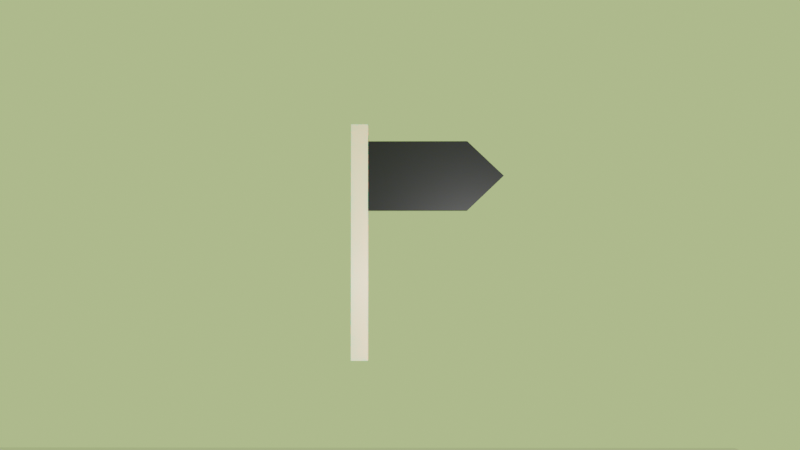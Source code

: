 # Source: MyShunt.blend  (saved by Blender 2.82.7; exported with 4.5.12 LTS)
import bpy
from mathutils import Matrix  # noqa: F401  (used for matrix-valued properties, if any)

bpy.ops.wm.read_factory_settings(use_empty=True)
scene = bpy.context.scene
scene.name = 'Scene'

# ---- collections
col_collection = bpy.data.collections.new('Collection'); scene.collection.children.link(col_collection)

# ---- materials (node trees are filled in below, after node groups)
mat_material_008 = bpy.data.materials.new('Material.008')
mat_material_008.use_transparent_shadow = False
mat_material_006 = bpy.data.materials.new('Material.006')
mat_material_006.use_transparent_shadow = False

# ---- material node trees
mat_material_008.use_nodes = True; mat_material_008.node_tree.nodes.clear()
_N = mat_material_008.node_tree.nodes; _L = mat_material_008.node_tree.links
n0 = _N.new('ShaderNodeOutputMaterial'); n0.name = 'Material Output'; n0.location = (245, 273)
n1 = _N.new('ShaderNodeBsdfPrincipled'); n1.name = 'Principled BSDF'; n1.location = (-210, 337)
n1.distribution = 'GGX'
n1.subsurface_method = 'BURLEY'
n1.inputs[0].default_value = (1.0, 0.8161, 0.6461, 1.0)
n1.inputs[3].default_value = 1.45
n1.inputs[8].default_value = 1.0
n1.inputs[9].default_value = (0.3, 0.0, 0.0)
n1.inputs[10].default_value = 0.6417
n1.inputs[15].default_value = 1.0
n1.inputs[16].default_value = 1.0
n1.inputs[27].default_value = (0.0, 0.0, 0.0, 1.0)
n1.inputs[28].default_value = 1.0
_L.new(n1.outputs[0], n0.inputs[0])
n0.is_active_output = True
mat_material_006.use_nodes = True; mat_material_006.node_tree.nodes.clear()
_N = mat_material_006.node_tree.nodes; _L = mat_material_006.node_tree.links
n0 = _N.new('ShaderNodeBsdfPrincipled'); n0.name = 'Principled BSDF'; n0.location = (10, 300)
n0.distribution = 'GGX'
n0.subsurface_method = 'BURLEY'
n0.inputs[0].default_value = (0.001199, 0.0, 0.005436, 1.0)
n0.inputs[3].default_value = 1.45
n0.inputs[8].default_value = 1.0
n0.inputs[10].default_value = 0.2
n0.inputs[27].default_value = (0.0, 0.0, 0.0, 1.0)
n0.inputs[28].default_value = 1.0
n1 = _N.new('ShaderNodeOutputMaterial'); n1.name = 'Material Output'; n1.location = (307, 300)
n1.width = 133
_L.new(n0.outputs[0], n1.inputs[0])
n1.is_active_output = True

# ---- world
world_world = bpy.data.worlds.new('World'); scene.world = world_world
world_world.use_nodes = True; world_world.node_tree.nodes.clear()
_N = world_world.node_tree.nodes; _L = world_world.node_tree.links
n0 = _N.new('ShaderNodeOutputWorld'); n0.name = 'World Output'; n0.location = (300, 300)
n1 = _N.new('ShaderNodeBackground'); n1.name = 'Background'; n1.location = (10, 300)
n1.inputs[0].default_value = (0.7758, 1.0, 0.3932, 1.0)
n1.inputs[1].default_value = 0.6
_L.new(n1.outputs[0], n0.inputs[0])
n0.is_active_output = True
world_world.color = (0.05088, 0.05088, 0.05088)
world_world.use_sun_shadow = False
world_world.sun_shadow_jitter_overblur = 0.0

# ---- cameras
cam_camera = bpy.data.cameras.new('Camera')

# ---- lights
light_point = bpy.data.lights.new('Point', 'POINT')
light_point.transmission_factor = 0.0
light_point.energy = 300.0
light_point.shadow_soft_size = 0.25
light_point.shadow_maximum_resolution = 0.006
light_point.use_absolute_resolution = True

# ---- meshes
me_cube_001 = bpy.data.meshes.new('Cube.001')
me_cube_001.from_pydata([(-1.0, -1.0, -1.0), (-1.0, -1.0, 1.0), (-1.0, 1.0, -1.0), (-1.0, 1.0, 1.0), (1.0, -1.0, -1.0), (1.0, -1.0, 1.0), (1.0, 1.0, -1.0), (1.0, 1.0, 1.0)], [], [(0, 1, 3, 2), (2, 3, 7, 6), (6, 7, 5, 4), (4, 5, 1, 0), (2, 6, 4, 0), (7, 3, 1, 5)])
_uv = me_cube_001.uv_layers.new(name='UVMap')
_uv.uv.foreach_set('vector', [0.375, 0.0, 0.625, 0.0, 0.625, 0.25, 0.375, 0.25, 0.375, 0.25, 0.625, 0.25, 0.625, 0.5, 0.375, 0.5, 0.375, 0.5, 0.625, 0.5, 0.625, 0.75, 0.375, 0.75, 0.375, 0.75, 0.625, 0.75, 0.625, 1.0, 0.375, 1.0, 0.125, 0.5, 0.375, 0.5, 0.375, 0.75, 0.125, 0.75, 0.625, 0.5, 0.875, 0.5, 0.875, 0.75, 0.625, 0.75])
me_cube_001.materials.append(mat_material_008)
me_cube_001.use_remesh_fix_poles = True
me_cube_001.use_remesh_preserve_attributes = False
me_cube_001.use_mirror_vertex_groups = False
me_cube_001.update()
me_cube_006 = bpy.data.meshes.new('Cube.006')
me_cube_006.from_pydata([(-1.0, 1.0, -1.0), (-1.0, 1.0, 1.0), (1.0, 1.0, -1.0), (1.0, 1.0, 1.0), (-1.0, 0.0, -1.0), (-1.0, -0.3664, 0.0), (-1.0, 0.0, 1.0), (-1.0, 1.0, 0.0), (0.0, 1.0, -1.0), (0.0, 1.0, 1.0), (1.0, 1.0, 0.0), (1.0, 0.0, -1.0), (1.0, 0.0, 1.0), (1.0, -0.3664, 0.0), (0.0, 0.0, 1.0), (0.0, 0.0, -1.0), (0.0, -0.3664, 0.0), (1.0, 0.0, 0.0), (0.0, 1.0, 0.0), (-1.0, 0.0, 0.0)], [], [(19, 6, 1, 7), (18, 9, 3, 10), (16, 15, 11, 13), (3, 9, 14, 12), (9, 1, 6, 14), (0, 8, 15, 4), (8, 2, 11, 15), (4, 5, 19), (11, 17, 13), (13, 17, 12), (5, 4, 15, 16), (2, 10, 17, 11), (10, 3, 12, 17), (8, 18, 10, 2), (0, 7, 18, 8), (7, 1, 9, 18), (4, 19, 7, 0), (19, 5, 6), (14, 16, 13, 12), (6, 5, 16, 14)])
_uv = me_cube_006.uv_layers.new(name='UVMap')
_uv.uv.foreach_set('vector', [0.5, 0.125, 0.625, 0.125, 0.625, 0.25, 0.5, 0.25, 0.5, 0.375, 0.625, 0.375, 0.625, 0.5, 0.5, 0.5, 0.5, 0.875, 0.25, 0.625, 0.375, 0.625, 0.5, 0.75, 0.625, 0.5, 0.75, 0.5, 0.75, 0.625, 0.625, 0.625, 0.75, 0.5, 0.875, 0.5, 0.875, 0.625, 0.75, 0.625, 0.125, 0.5, 0.25, 0.5, 0.25, 0.625, 0.125, 0.625, 0.25, 0.5, 0.375, 0.5, 0.375, 0.625, 0.25, 0.625, 0.375, 0.125, 0.5, 0.0, 0.5, 0.125, 0.375, 0.625, 0.5, 0.625, 0.5, 0.75, 0.5, 0.75, 0.5, 0.625, 0.625, 0.625, 0.5, 1.0, 0.125, 0.625, 0.25, 0.625, 0.5, 0.875, 0.375, 0.5, 0.5, 0.5, 0.5, 0.625, 0.375, 0.625, 0.5, 0.5, 0.625, 0.5, 0.625, 0.625, 0.5, 0.625, 0.375, 0.375, 0.5, 0.375, 0.5, 0.5, 0.375, 0.5, 0.375, 0.25, 0.5, 0.25, 0.5, 0.375, 0.375, 0.375, 0.5, 0.25, 0.625, 0.25, 0.625, 0.375, 0.5, 0.375, 0.375, 0.125, 0.5, 0.125, 0.5, 0.25, 0.375, 0.25, 0.5, 0.125, 0.5, 0.0, 0.625, 0.125, 0.75, 0.625, 0.5, 0.875, 0.5, 0.75, 0.625, 0.625, 0.625, 0.125, 0.5, 0.0, 0.5, 0.875, 0.75, 0.625])
me_cube_006.materials.append(mat_material_006)
me_cube_006.use_remesh_fix_poles = True
me_cube_006.use_remesh_preserve_attributes = False
me_cube_006.use_mirror_vertex_groups = False
me_cube_006.update()
me_plane = bpy.data.meshes.new('Plane')
me_plane.from_pydata([(-1.0, -1.0, 0.0), (1.0, -1.0, 0.0), (-1.0, 1.0, 0.0), (1.0, 1.0, 0.0)], [], [(0, 1, 3, 2)])
_uv = me_plane.uv_layers.new(name='UVMap')
_uv.uv.foreach_set('vector', [0.0, 0.0, 1.0, 0.0, 1.0, 1.0, 0.0, 1.0])
me_plane.use_remesh_fix_poles = True
me_plane.use_remesh_preserve_attributes = False
me_plane.use_mirror_vertex_groups = False
me_plane.update()

# ---- objects
ob_cube_005 = bpy.data.objects.new('Cube.005', me_cube_001)
ob_cube = bpy.data.objects.new('Cube', me_cube_006)
ob_plane = bpy.data.objects.new('Plane', me_plane)
ob_point = bpy.data.objects.new('Point', light_point)
ob_camera = bpy.data.objects.new('Camera', cam_camera)

# ---- transforms, parenting, visibility, modifiers, constraints
ob_cube_005.location = (-1.086, 1.299, -0.4724)
ob_cube_005.scale = (0.08503, 0.08503, 1.184)
ob_cube_005.lineart.crease_threshold = 0.0
ob_cube.parent = ob_cube_005
ob_cube.matrix_parent_inverse = Matrix(((11.76, -0.0, 0.0, 12.77), (-0.0, 11.76, -0.0, -15.28), (0.0, -0.0, 0.8446, 0.399), (-0.0, 0.0, -0.0, 1.0)))
ob_cube.location = (-2.169, 1.299, 0.1944)
ob_cube.rotation_euler = (0.0, -0.0, -1.571)
ob_cube.scale = (0.0652, 1.0, -0.348)
ob_cube.lineart.crease_threshold = 0.0
ob_plane.location = (0.0, 0.0, -3.957)
ob_plane.scale = (7.382, 7.382, 7.382)
ob_plane.lineart.crease_threshold = 0.0
ob_point.location = (-2.459, 3.495, -0.9175)
ob_point.lineart.crease_threshold = 0.0
ob_camera.location = (-1.57, 12.5, -0.6881)
ob_camera.rotation_euler = (-1.536, -3.142, 0.006981)
ob_camera.lineart.crease_threshold = 0.0

# ---- collection membership
col_collection.objects.link(ob_cube_005)
col_collection.objects.link(ob_cube)
col_collection.objects.link(ob_plane)
col_collection.objects.link(ob_point)
col_collection.objects.link(ob_camera)

# ---- scene / render settings (as saved in the file)
scene.camera = ob_camera
scene.frame_start = 1; scene.frame_end = 24; scene.frame_set(157)
scene.render.engine = 'BLENDER_EEVEE_NEXT'
scene.cycles.use_denoising = False
scene.cycles.samples = 128
scene.cycles.sampling_pattern = 'TABULATED_SOBOL'
scene.cycles.use_adaptive_sampling = False
scene.cycles.use_light_tree = False
scene.eevee.taa_samples = 128
scene.eevee.taa_render_samples = 128
scene.eevee.use_taa_reprojection = False
scene.view_settings.view_transform = 'Filmic'
bpy.context.view_layer.update()
